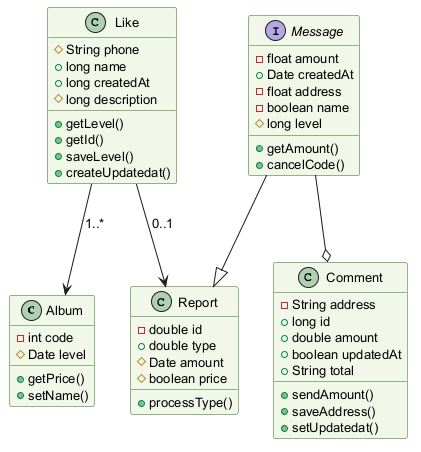

The diagram above was rendered by PlantUML. Its source (embedded in the PNG):
@startuml
skinparam backgroundColor #FFFFFF
skinparam classBackgroundColor #F1F8E9
skinparam classBorderColor #33691E
skinparam defaultFontSize 13
class Album {
  -int code
  #Date level
  +getPrice()
  +setName()
}
class Report {
  -double id
  +double type
  #Date amount
  #boolean price
  +processType()
}
interface Message {
  -float amount
  +Date createdAt
  -float address
  -boolean name
  #long level
  +getAmount()
  +cancelCode()
}
class Like {
  #String phone
  +long name
  +long createdAt
  #long description
  +getLevel()
  +getId()
  +saveLevel()
  +createUpdatedat()
}
class Comment {
  -String address
  +long id
  +double amount
  +boolean updatedAt
  +String total
  +sendAmount()
  +saveAddress()
  +setUpdatedat()
}
Message --o Comment
Like --> Album : "1..*"
Message --|> Report
Like --> Report : "0..1"
@enduml